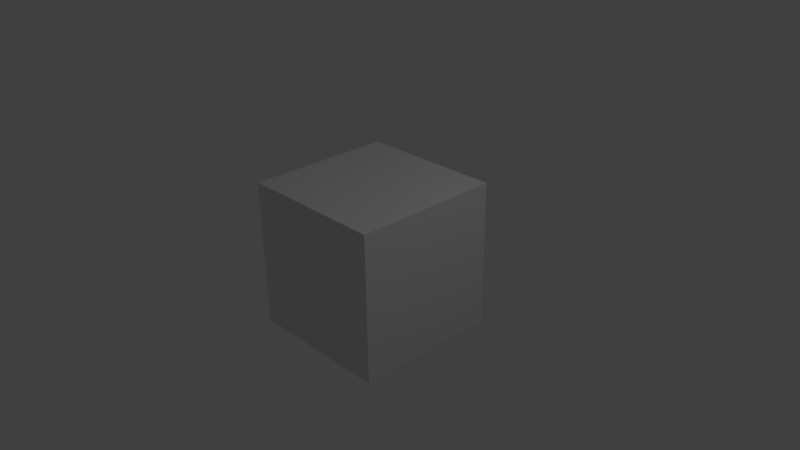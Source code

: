 # Source: fbuggy.blend  (saved by Blender 2.73.0; exported with 4.5.12 LTS)
import bpy
from mathutils import Matrix  # noqa: F401  (used for matrix-valued properties, if any)

bpy.ops.wm.read_factory_settings(use_empty=True)
scene = bpy.context.scene
scene.name = 'Scene'

# ---- collections
col_collection_1 = bpy.data.collections.new('Collection 1'); scene.collection.children.link(col_collection_1)

# ---- materials (node trees are filled in below, after node groups)
mat_material = bpy.data.materials.new('Material')
mat_material.alpha_threshold = 0.0
mat_material.use_transparent_shadow = False
mat_material.roughness = 0.5
mat_material.line_color = (0.0, 0.0, 0.0, 1.0)

# ---- material node trees

# ---- world
world_world = bpy.data.worlds.new('World'); scene.world = world_world
world_world.color = (0.05088, 0.05088, 0.05088)
world_world.use_sun_shadow = False
world_world.sun_shadow_jitter_overblur = 0.0
world_world.cycles.sampling_method = 'MANUAL'
world_world.cycles.sample_map_resolution = 256

# ---- cameras
cam_camera = bpy.data.cameras.new('Camera')
cam_camera.clip_end = 100.0
cam_camera.lens = 35.0
cam_camera.sensor_width = 32.0
cam_camera.sensor_height = 18.0
cam_camera.ortho_scale = 7.314
cam_camera.dof.focus_distance = 0.0
cam_camera.dof.aperture_fstop = 128.0

# ---- lights
light_lamp = bpy.data.lights.new('Lamp', 'POINT')
light_lamp.transmission_factor = 0.0
light_lamp.cutoff_distance = 30.0
light_lamp.energy = 100.0
light_lamp.shadow_buffer_clip_start = 1.001
light_lamp.shadow_soft_size = 0.1
light_lamp.shadow_maximum_resolution = 0.006
light_lamp.use_absolute_resolution = True
light_lamp.cycles.use_multiple_importance_sampling = False

# ---- meshes
me_cube = bpy.data.meshes.new('Cube')
me_cube.from_pydata([(1.0, 1.0, -1.0), (1.0, -1.0, -1.0), (-1.0, -1.0, -1.0), (-1.0, 1.0, -1.0), (1.0, 1.0, 1.0), (1.0, -1.0, 1.0), (-1.0, -1.0, 1.0), (-1.0, 1.0, 1.0)], [], [(0, 1, 2, 3), (4, 7, 6, 5), (0, 4, 5, 1), (1, 5, 6, 2), (2, 6, 7, 3), (4, 0, 3, 7)])
me_cube.materials.append(mat_material)
me_cube.use_remesh_preserve_volume = False
me_cube.use_remesh_preserve_attributes = False
me_cube.use_mirror_vertex_groups = False
me_cube.update()

# ---- objects
ob_cube = bpy.data.objects.new('Cube', me_cube)
ob_lamp = bpy.data.objects.new('Lamp', light_lamp)
ob_camera = bpy.data.objects.new('Camera', cam_camera)

# ---- transforms, parenting, visibility, modifiers, constraints
ob_cube.location = (0.0, 0.0, 0.0)
ob_cube.lock_rotations_4d = False
ob_cube.empty_display_type = 'ARROWS'
ob_cube.lineart.crease_threshold = 0.0
ob_lamp.location = (4.076, 1.005, 5.904)
ob_lamp.rotation_euler = (0.6503, 0.05522, 1.866)
ob_lamp.lock_rotations_4d = False
ob_lamp.empty_display_type = 'ARROWS'
ob_lamp.color = (0.0, 0.0, 0.0, 0.0)
ob_lamp.lineart.crease_threshold = 0.0
ob_camera.location = (7.481, -6.508, 5.344)
ob_camera.rotation_euler = (1.109, 0.01082, 0.8149)
ob_camera.lock_rotations_4d = False
ob_camera.empty_display_type = 'ARROWS'
ob_camera.color = (0.0, 0.0, 0.0, 0.0)
ob_camera.display_type = 'WIRE'
ob_camera.lineart.crease_threshold = 0.0

# ---- collection membership
col_collection_1.objects.link(ob_cube)
col_collection_1.objects.link(ob_lamp)
col_collection_1.objects.link(ob_camera)

# ---- scene / render settings (as saved in the file)
scene.camera = ob_camera
scene.frame_start = 1; scene.frame_end = 250; scene.frame_set(1)
scene.render.engine = 'BLENDER_EEVEE_NEXT'
scene.render.resolution_percentage = 50
scene.render.dither_intensity = 0.0
scene.cycles.use_denoising = False
scene.cycles.samples = 10
scene.cycles.sampling_pattern = 'TABULATED_SOBOL'
scene.cycles.light_sampling_threshold = 0.0
scene.cycles.use_adaptive_sampling = False
scene.cycles.use_light_tree = False
scene.cycles.blur_glossy = 0.0
scene.cycles.pixel_filter_type = 'GAUSSIAN'
scene.cycles.sample_clamp_indirect = 0.0
scene.view_settings.view_transform = 'Standard'
bpy.context.view_layer.update()
